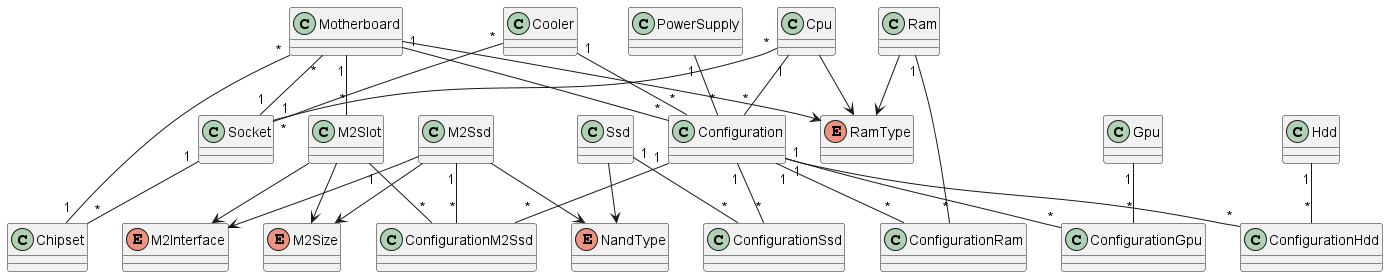

The diagram above was rendered by PlantUML. Its source (embedded in the PNG):
@startuml Class diagram

enum NandType

enum RamType

enum M2Size

enum M2Interface

Motherboard --> RamType
Motherboard "*" -- "1" Socket
Motherboard "*" -- "1" Chipset
Motherboard "1" -- "*" M2Slot
Motherboard "1" -- "*" Configuration
class Motherboard

M2Slot --> M2Interface
M2Slot --> M2Size
M2Slot "1" -- "*" ConfigurationM2Ssd
class M2Slot

Socket "1" -- "*" Chipset
class Socket

class Chipset

Cpu --> RamType
Cpu "*" -- "1" Socket
Cpu "1" -- "*" Configuration
class Cpu

Cooler "*" -- "*" Socket
Cooler "1" -- "*" Configuration
class Cooler

Ram --> RamType
Ram "1" -- "*" ConfigurationRam
class Ram

Gpu "1" -- "*" ConfigurationGpu
class Gpu

Ssd "1" -- "*" ConfigurationSsd
Ssd --> NandType
class Ssd

Hdd "1" -- "*" ConfigurationHdd
class Hdd

M2Ssd "1" -- "*" ConfigurationM2Ssd
M2Ssd --> NandType
M2Ssd --> M2Interface
M2Ssd --> M2Size
class M2Ssd

PowerSupply "1" -- "*" Configuration
class PowerSupply

Configuration "1" -- "*" ConfigurationRam
Configuration "1" -- "*" ConfigurationGpu
Configuration "1" -- "*" ConfigurationSsd
Configuration "1" -- "*" ConfigurationHdd
Configuration "1" -- "*" ConfigurationM2Ssd
class Configuration

class ConfigurationRam

class ConfigurationGpu

class ConfigurationSsd

class ConfigurationHdd

class ConfigurationM2Ssd

@enduml